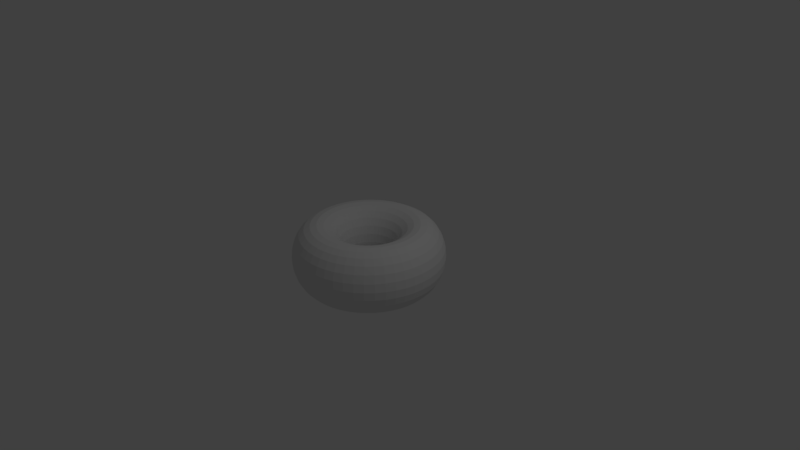 # Source: torus.blend  (saved by Blender 2.79.0; exported with 4.5.12 LTS)
import bpy
from mathutils import Matrix  # noqa: F401  (used for matrix-valued properties, if any)

bpy.ops.wm.read_factory_settings(use_empty=True)
scene = bpy.context.scene
scene.name = 'Scene'

# ---- collections
col_collection_1 = bpy.data.collections.new('Collection 1'); scene.collection.children.link(col_collection_1)

# ---- world
world_world = bpy.data.worlds.new('World'); scene.world = world_world
world_world.color = (0.05088, 0.05088, 0.05088)
world_world.use_sun_shadow = False
world_world.sun_shadow_jitter_overblur = 0.0
world_world.cycles.sampling_method = 'MANUAL'

# ---- cameras
cam_camera = bpy.data.cameras.new('Camera')
cam_camera.clip_end = 100.0
cam_camera.lens = 35.0
cam_camera.sensor_width = 32.0
cam_camera.sensor_height = 18.0
cam_camera.ortho_scale = 7.314
cam_camera.dof.focus_distance = 0.0
cam_camera.dof.aperture_fstop = 128.0

# ---- lights
light_lamp = bpy.data.lights.new('Lamp', 'POINT')
light_lamp.transmission_factor = 0.0
light_lamp.cutoff_distance = 30.0
light_lamp.energy = 100.0
light_lamp.shadow_buffer_clip_start = 1.001
light_lamp.shadow_soft_size = 0.1
light_lamp.shadow_maximum_resolution = 0.006
light_lamp.use_absolute_resolution = True

# ---- meshes
me_torus_002 = bpy.data.meshes.new('Torus.002')
me_torus_002.from_pydata([(0.99, 0.0, 0.0), (0.9788, 0.0, 0.08541), (0.9458, 0.0, 0.165), (0.8933, 0.0, 0.2333), (0.825, 0.0, 0.2858), (0.7454, 0.0, 0.3188), (0.66, 0.0, 0.33), (0.5746, 0.0, 0.3188), (0.495, 0.0, 0.2858), (0.4267, 0.0, 0.2333), (0.3742, 0.0, 0.165), (0.3412, 0.0, 0.08541), (0.33, 0.0, 4.041e-17), (0.3412, 0.0, -0.08541), (0.3742, 0.0, -0.165), (0.4267, 0.0, -0.2333), (0.495, 0.0, -0.2858), (0.5746, 0.0, -0.3188), (0.66, 0.0, -0.33), (0.7454, 0.0, -0.3188), (0.825, 0.0, -0.2858), (0.8933, 0.0, -0.2333), (0.9458, 0.0, -0.165), (0.9788, 0.0, -0.08541), (0.9815, 0.1292, 0.0), (0.9704, 0.1278, 0.08541), (0.9377, 0.1235, 0.165), (0.8857, 0.1166, 0.2333), (0.8179, 0.1077, 0.2858), (0.739, 0.0973, 0.3188), (0.6544, 0.08615, 0.33), (0.5697, 0.075, 0.3188), (0.4908, 0.06461, 0.2858), (0.423, 0.05569, 0.2333), (0.371, 0.04884, 0.165), (0.3383, 0.04454, 0.08541), (0.3272, 0.04307, 4.041e-17), (0.3383, 0.04454, -0.08541), (0.371, 0.04884, -0.165), (0.423, 0.05569, -0.2333), (0.4908, 0.06461, -0.2858), (0.5697, 0.075, -0.3188), (0.6544, 0.08615, -0.33), (0.739, 0.0973, -0.3188), (0.8179, 0.1077, -0.2858), (0.8857, 0.1166, -0.2333), (0.9377, 0.1235, -0.165), (0.9704, 0.1278, -0.08541), (0.9563, 0.2562, 0.0), (0.9454, 0.2533, 0.08541), (0.9136, 0.2448, 0.165), (0.8629, 0.2312, 0.2333), (0.7969, 0.2135, 0.2858), (0.72, 0.1929, 0.3188), (0.6375, 0.1708, 0.33), (0.555, 0.1487, 0.3188), (0.4781, 0.1281, 0.2858), (0.4121, 0.1104, 0.2333), (0.3615, 0.09685, 0.165), (0.3296, 0.08832, 0.08541), (0.3188, 0.08541, 4.041e-17), (0.3296, 0.08832, -0.08541), (0.3615, 0.09685, -0.165), (0.4121, 0.1104, -0.2333), (0.4781, 0.1281, -0.2858), (0.555, 0.1487, -0.3188), (0.6375, 0.1708, -0.33), (0.72, 0.1929, -0.3188), (0.7969, 0.2135, -0.2858), (0.8629, 0.2312, -0.2333), (0.9136, 0.2448, -0.165), (0.9454, 0.2533, -0.08541), (0.9146, 0.3789, 0.0), (0.9043, 0.3746, 0.08541), (0.8738, 0.3619, 0.165), (0.8253, 0.3419, 0.2333), (0.7622, 0.3157, 0.2858), (0.6887, 0.2853, 0.3188), (0.6098, 0.2526, 0.33), (0.5309, 0.2199, 0.3188), (0.4573, 0.1894, 0.2858), (0.3942, 0.1633, 0.2333), (0.3457, 0.1432, 0.165), (0.3153, 0.1306, 0.08541), (0.3049, 0.1263, 4.041e-17), (0.3153, 0.1306, -0.08541), (0.3457, 0.1432, -0.165), (0.3942, 0.1633, -0.2333), (0.4573, 0.1894, -0.2858), (0.5309, 0.2199, -0.3188), (0.6098, 0.2526, -0.33), (0.6887, 0.2853, -0.3188), (0.7622, 0.3157, -0.2858), (0.8253, 0.3419, -0.2333), (0.8738, 0.3619, -0.165), (0.9043, 0.3746, -0.08541), (0.8574, 0.495, 0.0), (0.8476, 0.4894, 0.08541), (0.8191, 0.4729, 0.165), (0.7737, 0.4467, 0.2333), (0.7145, 0.4125, 0.2858), (0.6455, 0.3727, 0.3188), (0.5716, 0.33, 0.33), (0.4976, 0.2873, 0.3188), (0.4287, 0.2475, 0.2858), (0.3695, 0.2133, 0.2333), (0.3241, 0.1871, 0.165), (0.2955, 0.1706, 0.08541), (0.2858, 0.165, 4.041e-17), (0.2955, 0.1706, -0.08541), (0.3241, 0.1871, -0.165), (0.3695, 0.2133, -0.2333), (0.4287, 0.2475, -0.2858), (0.4976, 0.2873, -0.3188), (0.5716, 0.33, -0.33), (0.6455, 0.3727, -0.3188), (0.7145, 0.4125, -0.2858), (0.7737, 0.4467, -0.2333), (0.8191, 0.4729, -0.165), (0.8476, 0.4894, -0.08541), (0.7854, 0.6027, 0.0), (0.7765, 0.5958, 0.08541), (0.7503, 0.5758, 0.165), (0.7087, 0.5438, 0.2333), (0.6545, 0.5022, 0.2858), (0.5914, 0.4538, 0.3188), (0.5236, 0.4018, 0.33), (0.4559, 0.3498, 0.3188), (0.3927, 0.3013, 0.2858), (0.3385, 0.2597, 0.2333), (0.2969, 0.2278, 0.165), (0.2707, 0.2077, 0.08541), (0.2618, 0.2009, 4.041e-17), (0.2707, 0.2077, -0.08541), (0.2969, 0.2278, -0.165), (0.3385, 0.2597, -0.2333), (0.3927, 0.3013, -0.2858), (0.4559, 0.3498, -0.3188), (0.5236, 0.4018, -0.33), (0.5914, 0.4538, -0.3188), (0.6545, 0.5022, -0.2858), (0.7087, 0.5438, -0.2333), (0.7503, 0.5758, -0.165), (0.7765, 0.5958, -0.08541), (0.7, 0.7, 0.0), (0.6921, 0.6921, 0.08541), (0.6688, 0.6688, 0.165), (0.6317, 0.6317, 0.2333), (0.5834, 0.5834, 0.2858), (0.5271, 0.5271, 0.3188), (0.4667, 0.4667, 0.33), (0.4063, 0.4063, 0.3188), (0.35, 0.35, 0.2858), (0.3017, 0.3017, 0.2333), (0.2646, 0.2646, 0.165), (0.2413, 0.2413, 0.08541), (0.2333, 0.2333, 4.041e-17), (0.2413, 0.2413, -0.08541), (0.2646, 0.2646, -0.165), (0.3017, 0.3017, -0.2333), (0.35, 0.35, -0.2858), (0.4063, 0.4063, -0.3188), (0.4667, 0.4667, -0.33), (0.5271, 0.5271, -0.3188), (0.5834, 0.5834, -0.2858), (0.6317, 0.6317, -0.2333), (0.6688, 0.6688, -0.165), (0.6921, 0.6921, -0.08541), (0.6027, 0.7854, 0.0), (0.5958, 0.7765, 0.08541), (0.5758, 0.7503, 0.165), (0.5438, 0.7087, 0.2333), (0.5022, 0.6545, 0.2858), (0.4538, 0.5914, 0.3188), (0.4018, 0.5236, 0.33), (0.3498, 0.4559, 0.3188), (0.3013, 0.3927, 0.2858), (0.2597, 0.3385, 0.2333), (0.2278, 0.2969, 0.165), (0.2077, 0.2707, 0.08541), (0.2009, 0.2618, 4.041e-17), (0.2077, 0.2707, -0.08541), (0.2278, 0.2969, -0.165), (0.2597, 0.3385, -0.2333), (0.3013, 0.3927, -0.2858), (0.3498, 0.4559, -0.3188), (0.4018, 0.5236, -0.33), (0.4538, 0.5914, -0.3188), (0.5022, 0.6545, -0.2858), (0.5438, 0.7087, -0.2333), (0.5758, 0.7503, -0.165), (0.5958, 0.7765, -0.08541), (0.495, 0.8574, 0.0), (0.4894, 0.8476, 0.08541), (0.4729, 0.8191, 0.165), (0.4467, 0.7737, 0.2333), (0.4125, 0.7145, 0.2858), (0.3727, 0.6455, 0.3188), (0.33, 0.5716, 0.33), (0.2873, 0.4976, 0.3188), (0.2475, 0.4287, 0.2858), (0.2133, 0.3695, 0.2333), (0.1871, 0.3241, 0.165), (0.1706, 0.2955, 0.08541), (0.165, 0.2858, 4.041e-17), (0.1706, 0.2955, -0.08541), (0.1871, 0.3241, -0.165), (0.2133, 0.3695, -0.2333), (0.2475, 0.4287, -0.2858), (0.2873, 0.4976, -0.3188), (0.33, 0.5716, -0.33), (0.3727, 0.6455, -0.3188), (0.4125, 0.7145, -0.2858), (0.4467, 0.7737, -0.2333), (0.4729, 0.8191, -0.165), (0.4894, 0.8476, -0.08541), (0.3789, 0.9146, 0.0), (0.3746, 0.9043, 0.08541), (0.3619, 0.8738, 0.165), (0.3419, 0.8253, 0.2333), (0.3157, 0.7622, 0.2858), (0.2853, 0.6887, 0.3188), (0.2526, 0.6098, 0.33), (0.2199, 0.5309, 0.3188), (0.1894, 0.4573, 0.2858), (0.1633, 0.3942, 0.2333), (0.1432, 0.3457, 0.165), (0.1306, 0.3153, 0.08541), (0.1263, 0.3049, 4.041e-17), (0.1306, 0.3153, -0.08541), (0.1432, 0.3457, -0.165), (0.1633, 0.3942, -0.2333), (0.1894, 0.4573, -0.2858), (0.2199, 0.5309, -0.3188), (0.2526, 0.6098, -0.33), (0.2853, 0.6887, -0.3188), (0.3157, 0.7622, -0.2858), (0.3419, 0.8253, -0.2333), (0.3619, 0.8738, -0.165), (0.3746, 0.9043, -0.08541), (0.2562, 0.9563, 0.0), (0.2533, 0.9454, 0.08541), (0.2448, 0.9136, 0.165), (0.2312, 0.8629, 0.2333), (0.2135, 0.7969, 0.2858), (0.1929, 0.72, 0.3188), (0.1708, 0.6375, 0.33), (0.1487, 0.555, 0.3188), (0.1281, 0.4781, 0.2858), (0.1104, 0.4121, 0.2333), (0.09685, 0.3615, 0.165), (0.08832, 0.3296, 0.08541), (0.08541, 0.3188, 4.041e-17), (0.08832, 0.3296, -0.08541), (0.09685, 0.3615, -0.165), (0.1104, 0.4121, -0.2333), (0.1281, 0.4781, -0.2858), (0.1487, 0.555, -0.3188), (0.1708, 0.6375, -0.33), (0.1929, 0.72, -0.3188), (0.2135, 0.7969, -0.2858), (0.2312, 0.8629, -0.2333), (0.2448, 0.9136, -0.165), (0.2533, 0.9454, -0.08541), (0.1292, 0.9815, 0.0), (0.1278, 0.9704, 0.08541), (0.1234, 0.9377, 0.165), (0.1166, 0.8857, 0.2333), (0.1077, 0.8179, 0.2858), (0.0973, 0.739, 0.3188), (0.08615, 0.6544, 0.33), (0.075, 0.5697, 0.3188), (0.06461, 0.4908, 0.2858), (0.05569, 0.423, 0.2333), (0.04884, 0.371, 0.165), (0.04454, 0.3383, 0.08541), (0.04307, 0.3272, 4.041e-17), (0.04454, 0.3383, -0.08541), (0.04884, 0.371, -0.165), (0.05569, 0.423, -0.2333), (0.06461, 0.4908, -0.2858), (0.075, 0.5697, -0.3188), (0.08615, 0.6544, -0.33), (0.0973, 0.739, -0.3188), (0.1077, 0.8179, -0.2858), (0.1166, 0.8857, -0.2333), (0.1234, 0.9377, -0.165), (0.1278, 0.9704, -0.08541), (7.474e-08, 0.99, 0.0), (7.389e-08, 0.9788, 0.08541), (7.141e-08, 0.9458, 0.165), (6.745e-08, 0.8933, 0.2333), (6.229e-08, 0.825, 0.2858), (5.628e-08, 0.7454, 0.3188), (4.983e-08, 0.66, 0.33), (4.338e-08, 0.5746, 0.3188), (3.737e-08, 0.495, 0.2858), (3.221e-08, 0.4267, 0.2333), (2.825e-08, 0.3742, 0.165), (2.576e-08, 0.3412, 0.08541), (2.491e-08, 0.33, 4.041e-17), (2.576e-08, 0.3412, -0.08541), (2.825e-08, 0.3742, -0.165), (3.221e-08, 0.4267, -0.2333), (3.737e-08, 0.495, -0.2858), (4.338e-08, 0.5746, -0.3188), (4.983e-08, 0.66, -0.33), (5.628e-08, 0.7454, -0.3188), (6.229e-08, 0.825, -0.2858), (6.745e-08, 0.8933, -0.2333), (7.141e-08, 0.9458, -0.165), (7.389e-08, 0.9788, -0.08541), (-0.1292, 0.9815, 0.0), (-0.1278, 0.9704, 0.08541), (-0.1235, 0.9377, 0.165), (-0.1166, 0.8857, 0.2333), (-0.1077, 0.8179, 0.2858), (-0.0973, 0.739, 0.3188), (-0.08615, 0.6544, 0.33), (-0.075, 0.5697, 0.3188), (-0.06461, 0.4908, 0.2858), (-0.05569, 0.423, 0.2333), (-0.04884, 0.371, 0.165), (-0.04454, 0.3383, 0.08541), (-0.04307, 0.3272, 4.041e-17), (-0.04454, 0.3383, -0.08541), (-0.04884, 0.371, -0.165), (-0.05569, 0.423, -0.2333), (-0.06461, 0.4908, -0.2858), (-0.075, 0.5697, -0.3188), (-0.08615, 0.6544, -0.33), (-0.0973, 0.739, -0.3188), (-0.1077, 0.8179, -0.2858), (-0.1166, 0.8857, -0.2333), (-0.1235, 0.9377, -0.165), (-0.1278, 0.9704, -0.08541), (-0.2562, 0.9563, 0.0), (-0.2533, 0.9454, 0.08541), (-0.2448, 0.9136, 0.165), (-0.2312, 0.8629, 0.2333), (-0.2135, 0.7969, 0.2858), (-0.1929, 0.72, 0.3188), (-0.1708, 0.6375, 0.33), (-0.1487, 0.555, 0.3188), (-0.1281, 0.4781, 0.2858), (-0.1104, 0.4121, 0.2333), (-0.09685, 0.3615, 0.165), (-0.08832, 0.3296, 0.08541), (-0.08541, 0.3188, 4.041e-17), (-0.08832, 0.3296, -0.08541), (-0.09685, 0.3615, -0.165), (-0.1104, 0.4121, -0.2333), (-0.1281, 0.4781, -0.2858), (-0.1487, 0.555, -0.3188), (-0.1708, 0.6375, -0.33), (-0.1929, 0.72, -0.3188), (-0.2135, 0.7969, -0.2858), (-0.2312, 0.8629, -0.2333), (-0.2448, 0.9136, -0.165), (-0.2533, 0.9454, -0.08541), (-0.3789, 0.9146, 0.0), (-0.3746, 0.9043, 0.08541), (-0.3619, 0.8738, 0.165), (-0.3419, 0.8253, 0.2333), (-0.3157, 0.7622, 0.2858), (-0.2853, 0.6887, 0.3188), (-0.2526, 0.6098, 0.33), (-0.2199, 0.5309, 0.3188), (-0.1894, 0.4573, 0.2858), (-0.1633, 0.3942, 0.2333), (-0.1432, 0.3457, 0.165), (-0.1306, 0.3153, 0.08541), (-0.1263, 0.3049, 4.041e-17), (-0.1306, 0.3153, -0.08541), (-0.1432, 0.3457, -0.165), (-0.1633, 0.3942, -0.2333), (-0.1894, 0.4573, -0.2858), (-0.2199, 0.5309, -0.3188), (-0.2526, 0.6098, -0.33), (-0.2853, 0.6887, -0.3188), (-0.3157, 0.7622, -0.2858), (-0.3419, 0.8253, -0.2333), (-0.3619, 0.8738, -0.165), (-0.3746, 0.9043, -0.08541), (-0.495, 0.8574, 0.0), (-0.4894, 0.8476, 0.08541), (-0.4729, 0.8191, 0.165), (-0.4467, 0.7737, 0.2333), (-0.4125, 0.7145, 0.2858), (-0.3727, 0.6455, 0.3188), (-0.33, 0.5716, 0.33), (-0.2873, 0.4976, 0.3188), (-0.2475, 0.4287, 0.2858), (-0.2133, 0.3695, 0.2333), (-0.1871, 0.3241, 0.165), (-0.1706, 0.2955, 0.08541), (-0.165, 0.2858, 4.041e-17), (-0.1706, 0.2955, -0.08541), (-0.1871, 0.3241, -0.165), (-0.2133, 0.3695, -0.2333), (-0.2475, 0.4287, -0.2858), (-0.2873, 0.4976, -0.3188), (-0.33, 0.5716, -0.33), (-0.3727, 0.6455, -0.3188), (-0.4125, 0.7145, -0.2858), (-0.4467, 0.7737, -0.2333), (-0.4729, 0.8191, -0.165), (-0.4894, 0.8476, -0.08541), (-0.6027, 0.7854, 0.0), (-0.5958, 0.7765, 0.08541), (-0.5758, 0.7503, 0.165), (-0.5438, 0.7087, 0.2333), (-0.5022, 0.6545, 0.2858), (-0.4538, 0.5914, 0.3188), (-0.4018, 0.5236, 0.33), (-0.3498, 0.4559, 0.3188), (-0.3013, 0.3927, 0.2858), (-0.2597, 0.3385, 0.2333), (-0.2278, 0.2969, 0.165), (-0.2077, 0.2707, 0.08541), (-0.2009, 0.2618, 4.041e-17), (-0.2077, 0.2707, -0.08541), (-0.2278, 0.2969, -0.165), (-0.2597, 0.3385, -0.2333), (-0.3013, 0.3927, -0.2858), (-0.3498, 0.4559, -0.3188), (-0.4018, 0.5236, -0.33), (-0.4538, 0.5914, -0.3188), (-0.5022, 0.6545, -0.2858), (-0.5438, 0.7087, -0.2333), (-0.5758, 0.7503, -0.165), (-0.5958, 0.7765, -0.08541), (-0.7, 0.7, 0.0), (-0.6921, 0.6921, 0.08541), (-0.6688, 0.6688, 0.165), (-0.6317, 0.6317, 0.2333), (-0.5834, 0.5834, 0.2858), (-0.5271, 0.5271, 0.3188), (-0.4667, 0.4667, 0.33), (-0.4063, 0.4063, 0.3188), (-0.35, 0.35, 0.2858), (-0.3017, 0.3017, 0.2333), (-0.2646, 0.2646, 0.165), (-0.2413, 0.2413, 0.08541), (-0.2333, 0.2333, 4.041e-17), (-0.2413, 0.2413, -0.08541), (-0.2646, 0.2646, -0.165), (-0.3017, 0.3017, -0.2333), (-0.35, 0.35, -0.2858), (-0.4063, 0.4063, -0.3188), (-0.4667, 0.4667, -0.33), (-0.5271, 0.5271, -0.3188), (-0.5834, 0.5834, -0.2858), (-0.6317, 0.6317, -0.2333), (-0.6688, 0.6688, -0.165), (-0.6921, 0.6921, -0.08541), (-0.7854, 0.6027, 0.0), (-0.7765, 0.5958, 0.08541), (-0.7503, 0.5758, 0.165), (-0.7087, 0.5438, 0.2333), (-0.6545, 0.5022, 0.2858), (-0.5914, 0.4538, 0.3188), (-0.5236, 0.4018, 0.33), (-0.4559, 0.3498, 0.3188), (-0.3927, 0.3013, 0.2858), (-0.3385, 0.2597, 0.2333), (-0.2969, 0.2278, 0.165), (-0.2707, 0.2077, 0.08541), (-0.2618, 0.2009, 4.041e-17), (-0.2707, 0.2077, -0.08541), (-0.2969, 0.2278, -0.165), (-0.3385, 0.2597, -0.2333), (-0.3927, 0.3013, -0.2858), (-0.4559, 0.3498, -0.3188), (-0.5236, 0.4018, -0.33), (-0.5914, 0.4538, -0.3188), (-0.6545, 0.5022, -0.2858), (-0.7087, 0.5438, -0.2333), (-0.7503, 0.5758, -0.165), (-0.7765, 0.5958, -0.08541), (-0.8574, 0.495, 0.0), (-0.8476, 0.4894, 0.08541), (-0.8191, 0.4729, 0.165), (-0.7737, 0.4467, 0.2333), (-0.7145, 0.4125, 0.2858), (-0.6455, 0.3727, 0.3188), (-0.5716, 0.33, 0.33), (-0.4976, 0.2873, 0.3188), (-0.4287, 0.2475, 0.2858), (-0.3695, 0.2133, 0.2333), (-0.3241, 0.1871, 0.165), (-0.2955, 0.1706, 0.08541), (-0.2858, 0.165, 4.041e-17), (-0.2955, 0.1706, -0.08541), (-0.3241, 0.1871, -0.165), (-0.3695, 0.2133, -0.2333), (-0.4287, 0.2475, -0.2858), (-0.4976, 0.2873, -0.3188), (-0.5716, 0.33, -0.33), (-0.6455, 0.3727, -0.3188), (-0.7145, 0.4125, -0.2858), (-0.7737, 0.4467, -0.2333), (-0.8191, 0.4729, -0.165), (-0.8476, 0.4894, -0.08541), (-0.9146, 0.3789, 0.0), (-0.9043, 0.3746, 0.08541), (-0.8738, 0.3619, 0.165), (-0.8253, 0.3419, 0.2333), (-0.7622, 0.3157, 0.2858), (-0.6887, 0.2853, 0.3188), (-0.6098, 0.2526, 0.33), (-0.5309, 0.2199, 0.3188), (-0.4573, 0.1894, 0.2858), (-0.3942, 0.1633, 0.2333), (-0.3457, 0.1432, 0.165), (-0.3153, 0.1306, 0.08541), (-0.3049, 0.1263, 4.041e-17), (-0.3153, 0.1306, -0.08541), (-0.3457, 0.1432, -0.165), (-0.3942, 0.1633, -0.2333), (-0.4573, 0.1894, -0.2858), (-0.5309, 0.2199, -0.3188), (-0.6098, 0.2526, -0.33), (-0.6887, 0.2853, -0.3188), (-0.7622, 0.3157, -0.2858), (-0.8253, 0.3419, -0.2333), (-0.8738, 0.3619, -0.165), (-0.9043, 0.3746, -0.08541), (-0.9563, 0.2562, 0.0), (-0.9454, 0.2533, 0.08541), (-0.9136, 0.2448, 0.165), (-0.8629, 0.2312, 0.2333), (-0.7969, 0.2135, 0.2858), (-0.72, 0.1929, 0.3188), (-0.6375, 0.1708, 0.33), (-0.555, 0.1487, 0.3188), (-0.4781, 0.1281, 0.2858), (-0.4121, 0.1104, 0.2333), (-0.3615, 0.09685, 0.165), (-0.3296, 0.08832, 0.08541), (-0.3188, 0.08541, 4.041e-17), (-0.3296, 0.08832, -0.08541), (-0.3615, 0.09685, -0.165), (-0.4121, 0.1104, -0.2333), (-0.4781, 0.1281, -0.2858), (-0.555, 0.1487, -0.3188), (-0.6375, 0.1708, -0.33), (-0.72, 0.1929, -0.3188), (-0.7969, 0.2135, -0.2858), (-0.8629, 0.2312, -0.2333), (-0.9136, 0.2448, -0.165), (-0.9454, 0.2533, -0.08541), (-0.9815, 0.1292, 0.0), (-0.9704, 0.1278, 0.08541), (-0.9377, 0.1235, 0.165), (-0.8857, 0.1166, 0.2333), (-0.8179, 0.1077, 0.2858), (-0.739, 0.0973, 0.3188), (-0.6544, 0.08615, 0.33), (-0.5697, 0.075, 0.3188), (-0.4908, 0.06461, 0.2858), (-0.423, 0.05569, 0.2333), (-0.371, 0.04884, 0.165), (-0.3383, 0.04454, 0.08541), (-0.3272, 0.04307, 4.041e-17), (-0.3383, 0.04454, -0.08541), (-0.371, 0.04884, -0.165), (-0.423, 0.05569, -0.2333), (-0.4908, 0.06461, -0.2858), (-0.5697, 0.075, -0.3188), (-0.6544, 0.08615, -0.33), (-0.739, 0.0973, -0.3188), (-0.8179, 0.1077, -0.2858), (-0.8857, 0.1166, -0.2333), (-0.9377, 0.1235, -0.165), (-0.9704, 0.1278, -0.08541), (-0.99, 8.655e-08, 0.0), (-0.9788, 8.557e-08, 0.08541), (-0.9458, 8.268e-08, 0.165), (-0.8933, 7.81e-08, 0.2333), (-0.825, 7.212e-08, 0.2858), (-0.7454, 6.517e-08, 0.3188), (-0.66, 5.77e-08, 0.33), (-0.5746, 5.023e-08, 0.3188), (-0.495, 4.327e-08, 0.2858), (-0.4267, 3.73e-08, 0.2333), (-0.3742, 3.271e-08, 0.165), (-0.3412, 2.983e-08, 0.08541), (-0.33, 2.885e-08, 4.041e-17), (-0.3412, 2.983e-08, -0.08541), (-0.3742, 3.271e-08, -0.165), (-0.4267, 3.73e-08, -0.2333), (-0.495, 4.327e-08, -0.2858), (-0.5746, 5.023e-08, -0.3188), (-0.66, 5.77e-08, -0.33), (-0.7454, 6.517e-08, -0.3188), (-0.825, 7.212e-08, -0.2858), (-0.8933, 7.81e-08, -0.2333), (-0.9458, 8.268e-08, -0.165), (-0.9788, 8.557e-08, -0.08541), (-0.9815, -0.1292, 0.0), (-0.9704, -0.1278, 0.08541), (-0.9377, -0.1235, 0.165), (-0.8857, -0.1166, 0.2333), (-0.8179, -0.1077, 0.2858), (-0.739, -0.0973, 0.3188), (-0.6544, -0.08615, 0.33), (-0.5697, -0.075, 0.3188), (-0.4908, -0.06461, 0.2858), (-0.423, -0.05569, 0.2333), (-0.371, -0.04884, 0.165), (-0.3383, -0.04454, 0.08541), (-0.3272, -0.04307, 4.041e-17), (-0.3383, -0.04454, -0.08541), (-0.371, -0.04884, -0.165), (-0.423, -0.05569, -0.2333), (-0.4908, -0.06461, -0.2858), (-0.5697, -0.075, -0.3188), (-0.6544, -0.08615, -0.33), (-0.739, -0.0973, -0.3188), (-0.8179, -0.1077, -0.2858), (-0.8857, -0.1166, -0.2333), (-0.9377, -0.1235, -0.165), (-0.9704, -0.1278, -0.08541), (-0.9563, -0.2562, 0.0), (-0.9454, -0.2533, 0.08541), (-0.9136, -0.2448, 0.165), (-0.8629, -0.2312, 0.2333), (-0.7969, -0.2135, 0.2858), (-0.72, -0.1929, 0.3188), (-0.6375, -0.1708, 0.33), (-0.555, -0.1487, 0.3188), (-0.4781, -0.1281, 0.2858), (-0.4121, -0.1104, 0.2333), (-0.3615, -0.09685, 0.165), (-0.3296, -0.08832, 0.08541), (-0.3188, -0.08541, 4.041e-17), (-0.3296, -0.08832, -0.08541), (-0.3615, -0.09685, -0.165), (-0.4121, -0.1104, -0.2333), (-0.4781, -0.1281, -0.2858), (-0.555, -0.1487, -0.3188), (-0.6375, -0.1708, -0.33), (-0.72, -0.1929, -0.3188), (-0.7969, -0.2135, -0.2858), (-0.8629, -0.2312, -0.2333), (-0.9136, -0.2448, -0.165), (-0.9454, -0.2533, -0.08541), (-0.9146, -0.3789, 0.0), (-0.9043, -0.3746, 0.08541), (-0.8738, -0.3619, 0.165), (-0.8253, -0.3419, 0.2333), (-0.7622, -0.3157, 0.2858), (-0.6887, -0.2853, 0.3188), (-0.6098, -0.2526, 0.33), (-0.5309, -0.2199, 0.3188), (-0.4573, -0.1894, 0.2858), (-0.3942, -0.1633, 0.2333), (-0.3457, -0.1432, 0.165), (-0.3153, -0.1306, 0.08541), (-0.3049, -0.1263, 4.041e-17), (-0.3153, -0.1306, -0.08541), (-0.3457, -0.1432, -0.165), (-0.3942, -0.1633, -0.2333), (-0.4573, -0.1894, -0.2858), (-0.5309, -0.2199, -0.3188), (-0.6098, -0.2526, -0.33), (-0.6887, -0.2853, -0.3188), (-0.7622, -0.3157, -0.2858), (-0.8253, -0.3419, -0.2333), (-0.8738, -0.3619, -0.165), (-0.9043, -0.3746, -0.08541), (-0.8574, -0.495, 0.0), (-0.8476, -0.4894, 0.08541), (-0.8191, -0.4729, 0.165), (-0.7737, -0.4467, 0.2333), (-0.7145, -0.4125, 0.2858), (-0.6455, -0.3727, 0.3188), (-0.5716, -0.33, 0.33), (-0.4976, -0.2873, 0.3188), (-0.4287, -0.2475, 0.2858), (-0.3695, -0.2133, 0.2333), (-0.3241, -0.1871, 0.165), (-0.2955, -0.1706, 0.08541), (-0.2858, -0.165, 4.041e-17), (-0.2955, -0.1706, -0.08541), (-0.3241, -0.1871, -0.165), (-0.3695, -0.2133, -0.2333), (-0.4287, -0.2475, -0.2858), (-0.4976, -0.2873, -0.3188), (-0.5716, -0.33, -0.33), (-0.6455, -0.3727, -0.3188), (-0.7145, -0.4125, -0.2858), (-0.7737, -0.4467, -0.2333), (-0.8191, -0.4729, -0.165), (-0.8476, -0.4894, -0.08541), (-0.7854, -0.6027, 0.0), (-0.7765, -0.5958, 0.08541), (-0.7503, -0.5758, 0.165), (-0.7087, -0.5438, 0.2333), (-0.6545, -0.5022, 0.2858), (-0.5914, -0.4538, 0.3188), (-0.5236, -0.4018, 0.33), (-0.4559, -0.3498, 0.3188), (-0.3927, -0.3013, 0.2858), (-0.3385, -0.2597, 0.2333), (-0.2969, -0.2278, 0.165), (-0.2707, -0.2077, 0.08541), (-0.2618, -0.2009, 4.041e-17), (-0.2707, -0.2077, -0.08541), (-0.2969, -0.2278, -0.165), (-0.3385, -0.2597, -0.2333), (-0.3927, -0.3013, -0.2858), (-0.4559, -0.3498, -0.3188), (-0.5236, -0.4018, -0.33), (-0.5914, -0.4538, -0.3188), (-0.6545, -0.5022, -0.2858), (-0.7087, -0.5438, -0.2333), (-0.7503, -0.5758, -0.165), (-0.7765, -0.5958, -0.08541), (-0.7, -0.7, 0.0), (-0.6921, -0.6921, 0.08541), (-0.6688, -0.6688, 0.165), (-0.6317, -0.6317, 0.2333), (-0.5834, -0.5834, 0.2858), (-0.5271, -0.5271, 0.3188), (-0.4667, -0.4667, 0.33), (-0.4063, -0.4063, 0.3188), (-0.35, -0.35, 0.2858), (-0.3017, -0.3017, 0.2333), (-0.2646, -0.2646, 0.165), (-0.2413, -0.2413, 0.08541), (-0.2333, -0.2333, 4.041e-17), (-0.2413, -0.2413, -0.08541), (-0.2646, -0.2646, -0.165), (-0.3017, -0.3017, -0.2333), (-0.35, -0.35, -0.2858), (-0.4063, -0.4063, -0.3188), (-0.4667, -0.4667, -0.33), (-0.5271, -0.5271, -0.3188), (-0.5834, -0.5834, -0.2858), (-0.6317, -0.6317, -0.2333), (-0.6688, -0.6688, -0.165), (-0.6921, -0.6921, -0.08541), (-0.6027, -0.7854, 0.0), (-0.5958, -0.7765, 0.08541), (-0.5758, -0.7503, 0.165), (-0.5438, -0.7087, 0.2333), (-0.5022, -0.6545, 0.2858), (-0.4538, -0.5914, 0.3188), (-0.4018, -0.5236, 0.33), (-0.3498, -0.4559, 0.3188), (-0.3013, -0.3927, 0.2858), (-0.2597, -0.3385, 0.2333), (-0.2278, -0.2969, 0.165), (-0.2077, -0.2707, 0.08541), (-0.2009, -0.2618, 4.041e-17), (-0.2077, -0.2707, -0.08541), (-0.2278, -0.2969, -0.165), (-0.2597, -0.3385, -0.2333), (-0.3013, -0.3927, -0.2858), (-0.3498, -0.4559, -0.3188), (-0.4018, -0.5236, -0.33), (-0.4538, -0.5914, -0.3188), (-0.5022, -0.6545, -0.2858), (-0.5438, -0.7087, -0.2333), (-0.5758, -0.7503, -0.165), (-0.5958, -0.7765, -0.08541), (-0.495, -0.8574, 0.0), (-0.4894, -0.8476, 0.08541), (-0.4729, -0.8191, 0.165), (-0.4467, -0.7737, 0.2333), (-0.4125, -0.7145, 0.2858), (-0.3727, -0.6455, 0.3188), (-0.33, -0.5716, 0.33), (-0.2873, -0.4976, 0.3188), (-0.2475, -0.4287, 0.2858), (-0.2133, -0.3695, 0.2333), (-0.1871, -0.3241, 0.165), (-0.1706, -0.2955, 0.08541), (-0.165, -0.2858, 4.041e-17), (-0.1706, -0.2955, -0.08541), (-0.1871, -0.3241, -0.165), (-0.2133, -0.3695, -0.2333), (-0.2475, -0.4287, -0.2858), (-0.2873, -0.4976, -0.3188), (-0.33, -0.5716, -0.33), (-0.3727, -0.6455, -0.3188), (-0.4125, -0.7145, -0.2858), (-0.4467, -0.7737, -0.2333), (-0.4729, -0.8191, -0.165), (-0.4894, -0.8476, -0.08541), (-0.3789, -0.9146, 0.0), (-0.3746, -0.9043, 0.08541), (-0.3619, -0.8738, 0.165), (-0.3419, -0.8253, 0.2333), (-0.3157, -0.7622, 0.2858), (-0.2853, -0.6887, 0.3188), (-0.2526, -0.6098, 0.33), (-0.2199, -0.5309, 0.3188), (-0.1894, -0.4573, 0.2858), (-0.1633, -0.3942, 0.2333), (-0.1432, -0.3457, 0.165), (-0.1306, -0.3153, 0.08541), (-0.1263, -0.3049, 4.041e-17), (-0.1306, -0.3153, -0.08541), (-0.1432, -0.3457, -0.165), (-0.1633, -0.3942, -0.2333), (-0.1894, -0.4573, -0.2858), (-0.2199, -0.5309, -0.3188), (-0.2526, -0.6098, -0.33), (-0.2853, -0.6887, -0.3188), (-0.3157, -0.7622, -0.2858), (-0.3419, -0.8253, -0.2333), (-0.3619, -0.8738, -0.165), (-0.3746, -0.9043, -0.08541), (-0.2562, -0.9563, 0.0), (-0.2533, -0.9454, 0.08541), (-0.2448, -0.9136, 0.165), (-0.2312, -0.8629, 0.2333), (-0.2135, -0.7969, 0.2858), (-0.1929, -0.72, 0.3188), (-0.1708, -0.6375, 0.33), (-0.1487, -0.555, 0.3188), (-0.1281, -0.4781, 0.2858), (-0.1104, -0.4121, 0.2333), (-0.09685, -0.3615, 0.165), (-0.08832, -0.3296, 0.08541), (-0.08541, -0.3188, 4.041e-17), (-0.08832, -0.3296, -0.08541), (-0.09685, -0.3615, -0.165), (-0.1104, -0.4121, -0.2333), (-0.1281, -0.4781, -0.2858), (-0.1487, -0.555, -0.3188), (-0.1708, -0.6375, -0.33), (-0.1929, -0.72, -0.3188), (-0.2135, -0.7969, -0.2858), (-0.2312, -0.8629, -0.2333), (-0.2448, -0.9136, -0.165), (-0.2533, -0.9454, -0.08541), (-0.1292, -0.9815, 0.0), (-0.1278, -0.9704, 0.08541), (-0.1235, -0.9377, 0.165), (-0.1166, -0.8857, 0.2333), (-0.1077, -0.8179, 0.2858), (-0.0973, -0.739, 0.3188), (-0.08615, -0.6544, 0.33), (-0.075, -0.5697, 0.3188), (-0.06461, -0.4908, 0.2858), (-0.05569, -0.423, 0.2333), (-0.04884, -0.371, 0.165), (-0.04454, -0.3383, 0.08541), (-0.04307, -0.3272, 4.041e-17), (-0.04454, -0.3383, -0.08541), (-0.04884, -0.371, -0.165), (-0.05569, -0.423, -0.2333), (-0.06461, -0.4908, -0.2858), (-0.075, -0.5697, -0.3188), (-0.08615, -0.6544, -0.33), (-0.0973, -0.739, -0.3188), (-0.1077, -0.8179, -0.2858), (-0.1166, -0.8857, -0.2333), (-0.1235, -0.9377, -0.165), (-0.1278, -0.9704, -0.08541), (7.474e-08, -0.99, 0.0), (7.389e-08, -0.9788, 0.08541), (7.141e-08, -0.9458, 0.165), (6.745e-08, -0.8933, 0.2333), (6.229e-08, -0.825, 0.2858), (5.628e-08, -0.7454, 0.3188), (4.983e-08, -0.66, 0.33), (4.338e-08, -0.5746, 0.3188), (3.737e-08, -0.495, 0.2858), (3.221e-08, -0.4267, 0.2333), (2.825e-08, -0.3742, 0.165), (2.576e-08, -0.3412, 0.08541), (2.491e-08, -0.33, 4.041e-17), (2.576e-08, -0.3412, -0.08541), (2.825e-08, -0.3742, -0.165), (3.221e-08, -0.4267, -0.2333), (3.737e-08, -0.495, -0.2858), (4.338e-08, -0.5746, -0.3188), (4.983e-08, -0.66, -0.33), (5.628e-08, -0.7454, -0.3188), (6.229e-08, -0.825, -0.2858), (6.745e-08, -0.8933, -0.2333), (7.141e-08, -0.9458, -0.165), (7.389e-08, -0.9788, -0.08541), (0.1292, -0.9815, 0.0), (0.1278, -0.9704, 0.08541), (0.1234, -0.9377, 0.165), (0.1166, -0.8857, 0.2333), (0.1077, -0.8179, 0.2858), (0.0973, -0.739, 0.3188), (0.08615, -0.6544, 0.33), (0.075, -0.5697, 0.3188), (0.06461, -0.4908, 0.2858), (0.05569, -0.423, 0.2333), (0.04884, -0.371, 0.165), (0.04454, -0.3383, 0.08541), (0.04307, -0.3272, 4.041e-17), (0.04454, -0.3383, -0.08541), (0.04884, -0.371, -0.165), (0.05569, -0.423, -0.2333), (0.06461, -0.4908, -0.2858), (0.075, -0.5697, -0.3188), (0.08615, -0.6544, -0.33), (0.0973, -0.739, -0.3188), (0.1077, -0.8179, -0.2858), (0.1166, -0.8857, -0.2333), (0.1234, -0.9377, -0.165), (0.1278, -0.9704, -0.08541), (0.2562, -0.9563, 0.0), (0.2533, -0.9454, 0.08541), (0.2448, -0.9136, 0.165), (0.2312, -0.8629, 0.2333), (0.2135, -0.7969, 0.2858), (0.1929, -0.72, 0.3188), (0.1708, -0.6375, 0.33), (0.1487, -0.555, 0.3188), (0.1281, -0.4781, 0.2858), (0.1104, -0.4121, 0.2333), (0.09685, -0.3615, 0.165), (0.08832, -0.3296, 0.08541), (0.08541, -0.3188, 4.041e-17), (0.08832, -0.3296, -0.08541), (0.09685, -0.3615, -0.165), (0.1104, -0.4121, -0.2333), (0.1281, -0.4781, -0.2858), (0.1487, -0.555, -0.3188), (0.1708, -0.6375, -0.33), (0.1929, -0.72, -0.3188), (0.2135, -0.7969, -0.2858), (0.2312, -0.8629, -0.2333), (0.2448, -0.9136, -0.165), (0.2533, -0.9454, -0.08541), (0.3789, -0.9146, 0.0), (0.3746, -0.9043, 0.08541), (0.3619, -0.8738, 0.165), (0.3419, -0.8253, 0.2333), (0.3157, -0.7622, 0.2858), (0.2853, -0.6887, 0.3188), (0.2526, -0.6098, 0.33), (0.2199, -0.5309, 0.3188), (0.1894, -0.4573, 0.2858), (0.1633, -0.3942, 0.2333), (0.1432, -0.3457, 0.165), (0.1306, -0.3153, 0.08541), (0.1263, -0.3049, 4.041e-17), (0.1306, -0.3153, -0.08541), (0.1432, -0.3457, -0.165), (0.1633, -0.3942, -0.2333), (0.1894, -0.4573, -0.2858), (0.2199, -0.5309, -0.3188), (0.2526, -0.6098, -0.33), (0.2853, -0.6887, -0.3188), (0.3157, -0.7622, -0.2858), (0.3419, -0.8253, -0.2333), (0.3619, -0.8738, -0.165), (0.3746, -0.9043, -0.08541), (0.495, -0.8574, 0.0), (0.4894, -0.8476, 0.08541), (0.4729, -0.8191, 0.165), (0.4467, -0.7737, 0.2333), (0.4125, -0.7145, 0.2858), (0.3727, -0.6455, 0.3188), (0.33, -0.5716, 0.33), (0.2873, -0.4976, 0.3188), (0.2475, -0.4287, 0.2858), (0.2133, -0.3695, 0.2333), (0.1871, -0.3241, 0.165), (0.1706, -0.2955, 0.08541), (0.165, -0.2858, 4.041e-17), (0.1706, -0.2955, -0.08541), (0.1871, -0.3241, -0.165), (0.2133, -0.3695, -0.2333), (0.2475, -0.4287, -0.2858), (0.2873, -0.4976, -0.3188), (0.33, -0.5716, -0.33), (0.3727, -0.6455, -0.3188), (0.4125, -0.7145, -0.2858), (0.4467, -0.7737, -0.2333), (0.4729, -0.8191, -0.165), (0.4894, -0.8476, -0.08541), (0.6027, -0.7854, 0.0), (0.5958, -0.7765, 0.08541), (0.5758, -0.7503, 0.165), (0.5438, -0.7087, 0.2333), (0.5022, -0.6545, 0.2858), (0.4538, -0.5914, 0.3188), (0.4018, -0.5236, 0.33), (0.3498, -0.4559, 0.3188), (0.3013, -0.3927, 0.2858), (0.2597, -0.3385, 0.2333), (0.2278, -0.2969, 0.165), (0.2077, -0.2707, 0.08541), (0.2009, -0.2618, 4.041e-17), (0.2077, -0.2707, -0.08541), (0.2278, -0.2969, -0.165), (0.2597, -0.3385, -0.2333), (0.3013, -0.3927, -0.2858), (0.3498, -0.4559, -0.3188), (0.4018, -0.5236, -0.33), (0.4538, -0.5914, -0.3188), (0.5022, -0.6545, -0.2858), (0.5438, -0.7087, -0.2333), (0.5758, -0.7503, -0.165), (0.5958, -0.7765, -0.08541), (0.7, -0.7, 0.0), (0.6921, -0.6921, 0.08541), (0.6688, -0.6688, 0.165), (0.6317, -0.6317, 0.2333), (0.5834, -0.5834, 0.2858), (0.5271, -0.5271, 0.3188), (0.4667, -0.4667, 0.33), (0.4063, -0.4063, 0.3188), (0.35, -0.35, 0.2858), (0.3017, -0.3017, 0.2333), (0.2646, -0.2646, 0.165), (0.2413, -0.2413, 0.08541), (0.2333, -0.2333, 4.041e-17), (0.2413, -0.2413, -0.08541), (0.2646, -0.2646, -0.165), (0.3017, -0.3017, -0.2333), (0.35, -0.35, -0.2858), (0.4063, -0.4063, -0.3188), (0.4667, -0.4667, -0.33), (0.5271, -0.5271, -0.3188), (0.5834, -0.5834, -0.2858), (0.6317, -0.6317, -0.2333), (0.6688, -0.6688, -0.165), (0.6921, -0.6921, -0.08541), (0.7854, -0.6027, 0.0), (0.7765, -0.5958, 0.08541), (0.7503, -0.5758, 0.165), (0.7087, -0.5438, 0.2333), (0.6545, -0.5022, 0.2858), (0.5914, -0.4538, 0.3188), (0.5236, -0.4018, 0.33), (0.4559, -0.3498, 0.3188), (0.3927, -0.3013, 0.2858), (0.3385, -0.2597, 0.2333), (0.2969, -0.2278, 0.165), (0.2707, -0.2077, 0.08541), (0.2618, -0.2009, 4.041e-17), (0.2707, -0.2077, -0.08541), (0.2969, -0.2278, -0.165), (0.3385, -0.2597, -0.2333), (0.3927, -0.3013, -0.2858), (0.4559, -0.3498, -0.3188), (0.5236, -0.4018, -0.33), (0.5914, -0.4538, -0.3188), (0.6545, -0.5022, -0.2858), (0.7087, -0.5438, -0.2333), (0.7503, -0.5758, -0.165), (0.7765, -0.5958, -0.08541), (0.8574, -0.495, 0.0), (0.8476, -0.4894, 0.08541), (0.8191, -0.4729, 0.165), (0.7737, -0.4467, 0.2333), (0.7145, -0.4125, 0.2858), (0.6455, -0.3727, 0.3188), (0.5716, -0.33, 0.33), (0.4976, -0.2873, 0.3188), (0.4287, -0.2475, 0.2858), (0.3695, -0.2133, 0.2333), (0.3241, -0.1871, 0.165), (0.2955, -0.1706, 0.08541), (0.2858, -0.165, 4.041e-17), (0.2955, -0.1706, -0.08541), (0.3241, -0.1871, -0.165), (0.3695, -0.2133, -0.2333), (0.4287, -0.2475, -0.2858), (0.4976, -0.2873, -0.3188), (0.5716, -0.33, -0.33), (0.6455, -0.3727, -0.3188), (0.7145, -0.4125, -0.2858), (0.7737, -0.4467, -0.2333), (0.8191, -0.4729, -0.165), (0.8476, -0.4894, -0.08541), (0.9146, -0.3789, 0.0), (0.9043, -0.3746, 0.08541), (0.8738, -0.3619, 0.165), (0.8253, -0.3419, 0.2333), (0.7622, -0.3157, 0.2858), (0.6887, -0.2853, 0.3188), (0.6098, -0.2526, 0.33), (0.5309, -0.2199, 0.3188), (0.4573, -0.1894, 0.2858), (0.3942, -0.1633, 0.2333), (0.3457, -0.1432, 0.165), (0.3153, -0.1306, 0.08541), (0.3049, -0.1263, 4.041e-17), (0.3153, -0.1306, -0.08541), (0.3457, -0.1432, -0.165), (0.3942, -0.1633, -0.2333), (0.4573, -0.1894, -0.2858), (0.5309, -0.2199, -0.3188), (0.6098, -0.2526, -0.33), (0.6887, -0.2853, -0.3188), (0.7622, -0.3157, -0.2858), (0.8253, -0.3419, -0.2333), (0.8738, -0.3619, -0.165), (0.9043, -0.3746, -0.08541), (0.9563, -0.2562, 0.0), (0.9454, -0.2533, 0.08541), (0.9136, -0.2448, 0.165), (0.8629, -0.2312, 0.2333), (0.7969, -0.2135, 0.2858), (0.72, -0.1929, 0.3188), (0.6375, -0.1708, 0.33), (0.555, -0.1487, 0.3188), (0.4781, -0.1281, 0.2858), (0.4121, -0.1104, 0.2333), (0.3615, -0.09685, 0.165), (0.3296, -0.08832, 0.08541), (0.3188, -0.08541, 4.041e-17), (0.3296, -0.08832, -0.08541), (0.3615, -0.09685, -0.165), (0.4121, -0.1104, -0.2333), (0.4781, -0.1281, -0.2858), (0.555, -0.1487, -0.3188), (0.6375, -0.1708, -0.33), (0.72, -0.1929, -0.3188), (0.7969, -0.2135, -0.2858), (0.8629, -0.2312, -0.2333), (0.9136, -0.2448, -0.165), (0.9454, -0.2533, -0.08541), (0.9815, -0.1292, 0.0), (0.9704, -0.1278, 0.08541), (0.9377, -0.1235, 0.165), (0.8857, -0.1166, 0.2333), (0.8179, -0.1077, 0.2858), (0.739, -0.0973, 0.3188), (0.6544, -0.08615, 0.33), (0.5697, -0.075, 0.3188), (0.4908, -0.06461, 0.2858), (0.423, -0.05569, 0.2333), (0.371, -0.04884, 0.165), (0.3383, -0.04454, 0.08541), (0.3272, -0.04307, 4.041e-17), (0.3383, -0.04454, -0.08541), (0.371, -0.04884, -0.165), (0.423, -0.05569, -0.2333), (0.4908, -0.06461, -0.2858), (0.5697, -0.075, -0.3188), (0.6544, -0.08615, -0.33), (0.739, -0.0973, -0.3188), (0.8179, -0.1077, -0.2858), (0.8857, -0.1166, -0.2333), (0.9377, -0.1235, -0.165), (0.9704, -0.1278, -0.08541)], [], [(0, 24, 25, 1), (1, 25, 26, 2), (2, 26, 27, 3), (3, 27, 28, 4), (4, 28, 29, 5), (5, 29, 30, 6), (6, 30, 31, 7), (7, 31, 32, 8), (8, 32, 33, 9), (9, 33, 34, 10), (10, 34, 35, 11), (11, 35, 36, 12), (12, 36, 37, 13), (13, 37, 38, 14), (14, 38, 39, 15), (15, 39, 40, 16), (16, 40, 41, 17), (17, 41, 42, 18), (18, 42, 43, 19), (19, 43, 44, 20), (20, 44, 45, 21), (21, 45, 46, 22), (22, 46, 47, 23), (23, 47, 24, 0), (24, 48, 49, 25), (25, 49, 50, 26), (26, 50, 51, 27), (27, 51, 52, 28), (28, 52, 53, 29), (29, 53, 54, 30), (30, 54, 55, 31), (31, 55, 56, 32), (32, 56, 57, 33), (33, 57, 58, 34), (34, 58, 59, 35), (35, 59, 60, 36), (36, 60, 61, 37), (37, 61, 62, 38), (38, 62, 63, 39), (39, 63, 64, 40), (40, 64, 65, 41), (41, 65, 66, 42), (42, 66, 67, 43), (43, 67, 68, 44), (44, 68, 69, 45), (45, 69, 70, 46), (46, 70, 71, 47), (47, 71, 48, 24), (48, 72, 73, 49), (49, 73, 74, 50), (50, 74, 75, 51), (51, 75, 76, 52), (52, 76, 77, 53), (53, 77, 78, 54), (54, 78, 79, 55), (55, 79, 80, 56), (56, 80, 81, 57), (57, 81, 82, 58), (58, 82, 83, 59), (59, 83, 84, 60), (60, 84, 85, 61), (61, 85, 86, 62), (62, 86, 87, 63), (63, 87, 88, 64), (64, 88, 89, 65), (65, 89, 90, 66), (66, 90, 91, 67), (67, 91, 92, 68), (68, 92, 93, 69), (69, 93, 94, 70), (70, 94, 95, 71), (71, 95, 72, 48), (72, 96, 97, 73), (73, 97, 98, 74), (74, 98, 99, 75), (75, 99, 100, 76), (76, 100, 101, 77), (77, 101, 102, 78), (78, 102, 103, 79), (79, 103, 104, 80), (80, 104, 105, 81), (81, 105, 106, 82), (82, 106, 107, 83), (83, 107, 108, 84), (84, 108, 109, 85), (85, 109, 110, 86), (86, 110, 111, 87), (87, 111, 112, 88), (88, 112, 113, 89), (89, 113, 114, 90), (90, 114, 115, 91), (91, 115, 116, 92), (92, 116, 117, 93), (93, 117, 118, 94), (94, 118, 119, 95), (95, 119, 96, 72), (96, 120, 121, 97), (97, 121, 122, 98), (98, 122, 123, 99), (99, 123, 124, 100), (100, 124, 125, 101), (101, 125, 126, 102), (102, 126, 127, 103), (103, 127, 128, 104), (104, 128, 129, 105), (105, 129, 130, 106), (106, 130, 131, 107), (107, 131, 132, 108), (108, 132, 133, 109), (109, 133, 134, 110), (110, 134, 135, 111), (111, 135, 136, 112), (112, 136, 137, 113), (113, 137, 138, 114), (114, 138, 139, 115), (115, 139, 140, 116), (116, 140, 141, 117), (117, 141, 142, 118), (118, 142, 143, 119), (119, 143, 120, 96), (120, 144, 145, 121), (121, 145, 146, 122), (122, 146, 147, 123), (123, 147, 148, 124), (124, 148, 149, 125), (125, 149, 150, 126), (126, 150, 151, 127), (127, 151, 152, 128), (128, 152, 153, 129), (129, 153, 154, 130), (130, 154, 155, 131), (131, 155, 156, 132), (132, 156, 157, 133), (133, 157, 158, 134), (134, 158, 159, 135), (135, 159, 160, 136), (136, 160, 161, 137), (137, 161, 162, 138), (138, 162, 163, 139), (139, 163, 164, 140), (140, 164, 165, 141), (141, 165, 166, 142), (142, 166, 167, 143), (143, 167, 144, 120), (144, 168, 169, 145), (145, 169, 170, 146), (146, 170, 171, 147), (147, 171, 172, 148), (148, 172, 173, 149), (149, 173, 174, 150), (150, 174, 175, 151), (151, 175, 176, 152), (152, 176, 177, 153), (153, 177, 178, 154), (154, 178, 179, 155), (155, 179, 180, 156), (156, 180, 181, 157), (157, 181, 182, 158), (158, 182, 183, 159), (159, 183, 184, 160), (160, 184, 185, 161), (161, 185, 186, 162), (162, 186, 187, 163), (163, 187, 188, 164), (164, 188, 189, 165), (165, 189, 190, 166), (166, 190, 191, 167), (167, 191, 168, 144), (168, 192, 193, 169), (169, 193, 194, 170), (170, 194, 195, 171), (171, 195, 196, 172), (172, 196, 197, 173), (173, 197, 198, 174), (174, 198, 199, 175), (175, 199, 200, 176), (176, 200, 201, 177), (177, 201, 202, 178), (178, 202, 203, 179), (179, 203, 204, 180), (180, 204, 205, 181), (181, 205, 206, 182), (182, 206, 207, 183), (183, 207, 208, 184), (184, 208, 209, 185), (185, 209, 210, 186), (186, 210, 211, 187), (187, 211, 212, 188), (188, 212, 213, 189), (189, 213, 214, 190), (190, 214, 215, 191), (191, 215, 192, 168), (192, 216, 217, 193), (193, 217, 218, 194), (194, 218, 219, 195), (195, 219, 220, 196), (196, 220, 221, 197), (197, 221, 222, 198), (198, 222, 223, 199), (199, 223, 224, 200), (200, 224, 225, 201), (201, 225, 226, 202), (202, 226, 227, 203), (203, 227, 228, 204), (204, 228, 229, 205), (205, 229, 230, 206), (206, 230, 231, 207), (207, 231, 232, 208), (208, 232, 233, 209), (209, 233, 234, 210), (210, 234, 235, 211), (211, 235, 236, 212), (212, 236, 237, 213), (213, 237, 238, 214), (214, 238, 239, 215), (215, 239, 216, 192), (216, 240, 241, 217), (217, 241, 242, 218), (218, 242, 243, 219), (219, 243, 244, 220), (220, 244, 245, 221), (221, 245, 246, 222), (222, 246, 247, 223), (223, 247, 248, 224), (224, 248, 249, 225), (225, 249, 250, 226), (226, 250, 251, 227), (227, 251, 252, 228), (228, 252, 253, 229), (229, 253, 254, 230), (230, 254, 255, 231), (231, 255, 256, 232), (232, 256, 257, 233), (233, 257, 258, 234), (234, 258, 259, 235), (235, 259, 260, 236), (236, 260, 261, 237), (237, 261, 262, 238), (238, 262, 263, 239), (239, 263, 240, 216), (240, 264, 265, 241), (241, 265, 266, 242), (242, 266, 267, 243), (243, 267, 268, 244), (244, 268, 269, 245), (245, 269, 270, 246), (246, 270, 271, 247), (247, 271, 272, 248), (248, 272, 273, 249), (249, 273, 274, 250), (250, 274, 275, 251), (251, 275, 276, 252), (252, 276, 277, 253), (253, 277, 278, 254), (254, 278, 279, 255), (255, 279, 280, 256), (256, 280, 281, 257), (257, 281, 282, 258), (258, 282, 283, 259), (259, 283, 284, 260), (260, 284, 285, 261), (261, 285, 286, 262), (262, 286, 287, 263), (263, 287, 264, 240), (264, 288, 289, 265), (265, 289, 290, 266), (266, 290, 291, 267), (267, 291, 292, 268), (268, 292, 293, 269), (269, 293, 294, 270), (270, 294, 295, 271), (271, 295, 296, 272), (272, 296, 297, 273), (273, 297, 298, 274), (274, 298, 299, 275), (275, 299, 300, 276), (276, 300, 301, 277), (277, 301, 302, 278), (278, 302, 303, 279), (279, 303, 304, 280), (280, 304, 305, 281), (281, 305, 306, 282), (282, 306, 307, 283), (283, 307, 308, 284), (284, 308, 309, 285), (285, 309, 310, 286), (286, 310, 311, 287), (287, 311, 288, 264), (288, 312, 313, 289), (289, 313, 314, 290), (290, 314, 315, 291), (291, 315, 316, 292), (292, 316, 317, 293), (293, 317, 318, 294), (294, 318, 319, 295), (295, 319, 320, 296), (296, 320, 321, 297), (297, 321, 322, 298), (298, 322, 323, 299), (299, 323, 324, 300), (300, 324, 325, 301), (301, 325, 326, 302), (302, 326, 327, 303), (303, 327, 328, 304), (304, 328, 329, 305), (305, 329, 330, 306), (306, 330, 331, 307), (307, 331, 332, 308), (308, 332, 333, 309), (309, 333, 334, 310), (310, 334, 335, 311), (311, 335, 312, 288), (312, 336, 337, 313), (313, 337, 338, 314), (314, 338, 339, 315), (315, 339, 340, 316), (316, 340, 341, 317), (317, 341, 342, 318), (318, 342, 343, 319), (319, 343, 344, 320), (320, 344, 345, 321), (321, 345, 346, 322), (322, 346, 347, 323), (323, 347, 348, 324), (324, 348, 349, 325), (325, 349, 350, 326), (326, 350, 351, 327), (327, 351, 352, 328), (328, 352, 353, 329), (329, 353, 354, 330), (330, 354, 355, 331), (331, 355, 356, 332), (332, 356, 357, 333), (333, 357, 358, 334), (334, 358, 359, 335), (335, 359, 336, 312), (336, 360, 361, 337), (337, 361, 362, 338), (338, 362, 363, 339), (339, 363, 364, 340), (340, 364, 365, 341), (341, 365, 366, 342), (342, 366, 367, 343), (343, 367, 368, 344), (344, 368, 369, 345), (345, 369, 370, 346), (346, 370, 371, 347), (347, 371, 372, 348), (348, 372, 373, 349), (349, 373, 374, 350), (350, 374, 375, 351), (351, 375, 376, 352), (352, 376, 377, 353), (353, 377, 378, 354), (354, 378, 379, 355), (355, 379, 380, 356), (356, 380, 381, 357), (357, 381, 382, 358), (358, 382, 383, 359), (359, 383, 360, 336), (360, 384, 385, 361), (361, 385, 386, 362), (362, 386, 387, 363), (363, 387, 388, 364), (364, 388, 389, 365), (365, 389, 390, 366), (366, 390, 391, 367), (367, 391, 392, 368), (368, 392, 393, 369), (369, 393, 394, 370), (370, 394, 395, 371), (371, 395, 396, 372), (372, 396, 397, 373), (373, 397, 398, 374), (374, 398, 399, 375), (375, 399, 400, 376), (376, 400, 401, 377), (377, 401, 402, 378), (378, 402, 403, 379), (379, 403, 404, 380), (380, 404, 405, 381), (381, 405, 406, 382), (382, 406, 407, 383), (383, 407, 384, 360), (384, 408, 409, 385), (385, 409, 410, 386), (386, 410, 411, 387), (387, 411, 412, 388), (388, 412, 413, 389), (389, 413, 414, 390), (390, 414, 415, 391), (391, 415, 416, 392), (392, 416, 417, 393), (393, 417, 418, 394), (394, 418, 419, 395), (395, 419, 420, 396), (396, 420, 421, 397), (397, 421, 422, 398), (398, 422, 423, 399), (399, 423, 424, 400), (400, 424, 425, 401), (401, 425, 426, 402), (402, 426, 427, 403), (403, 427, 428, 404), (404, 428, 429, 405), (405, 429, 430, 406), (406, 430, 431, 407), (407, 431, 408, 384), (408, 432, 433, 409), (409, 433, 434, 410), (410, 434, 435, 411), (411, 435, 436, 412), (412, 436, 437, 413), (413, 437, 438, 414), (414, 438, 439, 415), (415, 439, 440, 416), (416, 440, 441, 417), (417, 441, 442, 418), (418, 442, 443, 419), (419, 443, 444, 420), (420, 444, 445, 421), (421, 445, 446, 422), (422, 446, 447, 423), (423, 447, 448, 424), (424, 448, 449, 425), (425, 449, 450, 426), (426, 450, 451, 427), (427, 451, 452, 428), (428, 452, 453, 429), (429, 453, 454, 430), (430, 454, 455, 431), (431, 455, 432, 408), (432, 456, 457, 433), (433, 457, 458, 434), (434, 458, 459, 435), (435, 459, 460, 436), (436, 460, 461, 437), (437, 461, 462, 438), (438, 462, 463, 439), (439, 463, 464, 440), (440, 464, 465, 441), (441, 465, 466, 442), (442, 466, 467, 443), (443, 467, 468, 444), (444, 468, 469, 445), (445, 469, 470, 446), (446, 470, 471, 447), (447, 471, 472, 448), (448, 472, 473, 449), (449, 473, 474, 450), (450, 474, 475, 451), (451, 475, 476, 452), (452, 476, 477, 453), (453, 477, 478, 454), (454, 478, 479, 455), (455, 479, 456, 432), (456, 480, 481, 457), (457, 481, 482, 458), (458, 482, 483, 459), (459, 483, 484, 460), (460, 484, 485, 461), (461, 485, 486, 462), (462, 486, 487, 463), (463, 487, 488, 464), (464, 488, 489, 465), (465, 489, 490, 466), (466, 490, 491, 467), (467, 491, 492, 468), (468, 492, 493, 469), (469, 493, 494, 470), (470, 494, 495, 471), (471, 495, 496, 472), (472, 496, 497, 473), (473, 497, 498, 474), (474, 498, 499, 475), (475, 499, 500, 476), (476, 500, 501, 477), (477, 501, 502, 478), (478, 502, 503, 479), (479, 503, 480, 456), (480, 504, 505, 481), (481, 505, 506, 482), (482, 506, 507, 483), (483, 507, 508, 484), (484, 508, 509, 485), (485, 509, 510, 486), (486, 510, 511, 487), (487, 511, 512, 488), (488, 512, 513, 489), (489, 513, 514, 490), (490, 514, 515, 491), (491, 515, 516, 492), (492, 516, 517, 493), (493, 517, 518, 494), (494, 518, 519, 495), (495, 519, 520, 496), (496, 520, 521, 497), (497, 521, 522, 498), (498, 522, 523, 499), (499, 523, 524, 500), (500, 524, 525, 501), (501, 525, 526, 502), (502, 526, 527, 503), (503, 527, 504, 480), (504, 528, 529, 505), (505, 529, 530, 506), (506, 530, 531, 507), (507, 531, 532, 508), (508, 532, 533, 509), (509, 533, 534, 510), (510, 534, 535, 511), (511, 535, 536, 512), (512, 536, 537, 513), (513, 537, 538, 514), (514, 538, 539, 515), (515, 539, 540, 516), (516, 540, 541, 517), (517, 541, 542, 518), (518, 542, 543, 519), (519, 543, 544, 520), (520, 544, 545, 521), (521, 545, 546, 522), (522, 546, 547, 523), (523, 547, 548, 524), (524, 548, 549, 525), (525, 549, 550, 526), (526, 550, 551, 527), (527, 551, 528, 504), (528, 552, 553, 529), (529, 553, 554, 530), (530, 554, 555, 531), (531, 555, 556, 532), (532, 556, 557, 533), (533, 557, 558, 534), (534, 558, 559, 535), (535, 559, 560, 536), (536, 560, 561, 537), (537, 561, 562, 538), (538, 562, 563, 539), (539, 563, 564, 540), (540, 564, 565, 541), (541, 565, 566, 542), (542, 566, 567, 543), (543, 567, 568, 544), (544, 568, 569, 545), (545, 569, 570, 546), (546, 570, 571, 547), (547, 571, 572, 548), (548, 572, 573, 549), (549, 573, 574, 550), (550, 574, 575, 551), (551, 575, 552, 528), (552, 576, 577, 553), (553, 577, 578, 554), (554, 578, 579, 555), (555, 579, 580, 556), (556, 580, 581, 557), (557, 581, 582, 558), (558, 582, 583, 559), (559, 583, 584, 560), (560, 584, 585, 561), (561, 585, 586, 562), (562, 586, 587, 563), (563, 587, 588, 564), (564, 588, 589, 565), (565, 589, 590, 566), (566, 590, 591, 567), (567, 591, 592, 568), (568, 592, 593, 569), (569, 593, 594, 570), (570, 594, 595, 571), (571, 595, 596, 572), (572, 596, 597, 573), (573, 597, 598, 574), (574, 598, 599, 575), (575, 599, 576, 552), (576, 600, 601, 577), (577, 601, 602, 578), (578, 602, 603, 579), (579, 603, 604, 580), (580, 604, 605, 581), (581, 605, 606, 582), (582, 606, 607, 583), (583, 607, 608, 584), (584, 608, 609, 585), (585, 609, 610, 586), (586, 610, 611, 587), (587, 611, 612, 588), (588, 612, 613, 589), (589, 613, 614, 590), (590, 614, 615, 591), (591, 615, 616, 592), (592, 616, 617, 593), (593, 617, 618, 594), (594, 618, 619, 595), (595, 619, 620, 596), (596, 620, 621, 597), (597, 621, 622, 598), (598, 622, 623, 599), (599, 623, 600, 576), (600, 624, 625, 601), (601, 625, 626, 602), (602, 626, 627, 603), (603, 627, 628, 604), (604, 628, 629, 605), (605, 629, 630, 606), (606, 630, 631, 607), (607, 631, 632, 608), (608, 632, 633, 609), (609, 633, 634, 610), (610, 634, 635, 611), (611, 635, 636, 612), (612, 636, 637, 613), (613, 637, 638, 614), (614, 638, 639, 615), (615, 639, 640, 616), (616, 640, 641, 617), (617, 641, 642, 618), (618, 642, 643, 619), (619, 643, 644, 620), (620, 644, 645, 621), (621, 645, 646, 622), (622, 646, 647, 623), (623, 647, 624, 600), (624, 648, 649, 625), (625, 649, 650, 626), (626, 650, 651, 627), (627, 651, 652, 628), (628, 652, 653, 629), (629, 653, 654, 630), (630, 654, 655, 631), (631, 655, 656, 632), (632, 656, 657, 633), (633, 657, 658, 634), (634, 658, 659, 635), (635, 659, 660, 636), (636, 660, 661, 637), (637, 661, 662, 638), (638, 662, 663, 639), (639, 663, 664, 640), (640, 664, 665, 641), (641, 665, 666, 642), (642, 666, 667, 643), (643, 667, 668, 644), (644, 668, 669, 645), (645, 669, 670, 646), (646, 670, 671, 647), (647, 671, 648, 624), (648, 672, 673, 649), (649, 673, 674, 650), (650, 674, 675, 651), (651, 675, 676, 652), (652, 676, 677, 653), (653, 677, 678, 654), (654, 678, 679, 655), (655, 679, 680, 656), (656, 680, 681, 657), (657, 681, 682, 658), (658, 682, 683, 659), (659, 683, 684, 660), (660, 684, 685, 661), (661, 685, 686, 662), (662, 686, 687, 663), (663, 687, 688, 664), (664, 688, 689, 665), (665, 689, 690, 666), (666, 690, 691, 667), (667, 691, 692, 668), (668, 692, 693, 669), (669, 693, 694, 670), (670, 694, 695, 671), (671, 695, 672, 648), (672, 696, 697, 673), (673, 697, 698, 674), (674, 698, 699, 675), (675, 699, 700, 676), (676, 700, 701, 677), (677, 701, 702, 678), (678, 702, 703, 679), (679, 703, 704, 680), (680, 704, 705, 681), (681, 705, 706, 682), (682, 706, 707, 683), (683, 707, 708, 684), (684, 708, 709, 685), (685, 709, 710, 686), (686, 710, 711, 687), (687, 711, 712, 688), (688, 712, 713, 689), (689, 713, 714, 690), (690, 714, 715, 691), (691, 715, 716, 692), (692, 716, 717, 693), (693, 717, 718, 694), (694, 718, 719, 695), (695, 719, 696, 672), (696, 720, 721, 697), (697, 721, 722, 698), (698, 722, 723, 699), (699, 723, 724, 700), (700, 724, 725, 701), (701, 725, 726, 702), (702, 726, 727, 703), (703, 727, 728, 704), (704, 728, 729, 705), (705, 729, 730, 706), (706, 730, 731, 707), (707, 731, 732, 708), (708, 732, 733, 709), (709, 733, 734, 710), (710, 734, 735, 711), (711, 735, 736, 712), (712, 736, 737, 713), (713, 737, 738, 714), (714, 738, 739, 715), (715, 739, 740, 716), (716, 740, 741, 717), (717, 741, 742, 718), (718, 742, 743, 719), (719, 743, 720, 696), (720, 744, 745, 721), (721, 745, 746, 722), (722, 746, 747, 723), (723, 747, 748, 724), (724, 748, 749, 725), (725, 749, 750, 726), (726, 750, 751, 727), (727, 751, 752, 728), (728, 752, 753, 729), (729, 753, 754, 730), (730, 754, 755, 731), (731, 755, 756, 732), (732, 756, 757, 733), (733, 757, 758, 734), (734, 758, 759, 735), (735, 759, 760, 736), (736, 760, 761, 737), (737, 761, 762, 738), (738, 762, 763, 739), (739, 763, 764, 740), (740, 764, 765, 741), (741, 765, 766, 742), (742, 766, 767, 743), (743, 767, 744, 720), (744, 768, 769, 745), (745, 769, 770, 746), (746, 770, 771, 747), (747, 771, 772, 748), (748, 772, 773, 749), (749, 773, 774, 750), (750, 774, 775, 751), (751, 775, 776, 752), (752, 776, 777, 753), (753, 777, 778, 754), (754, 778, 779, 755), (755, 779, 780, 756), (756, 780, 781, 757), (757, 781, 782, 758), (758, 782, 783, 759), (759, 783, 784, 760), (760, 784, 785, 761), (761, 785, 786, 762), (762, 786, 787, 763), (763, 787, 788, 764), (764, 788, 789, 765), (765, 789, 790, 766), (766, 790, 791, 767), (767, 791, 768, 744), (768, 792, 793, 769), (769, 793, 794, 770), (770, 794, 795, 771), (771, 795, 796, 772), (772, 796, 797, 773), (773, 797, 798, 774), (774, 798, 799, 775), (775, 799, 800, 776), (776, 800, 801, 777), (777, 801, 802, 778), (778, 802, 803, 779), (779, 803, 804, 780), (780, 804, 805, 781), (781, 805, 806, 782), (782, 806, 807, 783), (783, 807, 808, 784), (784, 808, 809, 785), (785, 809, 810, 786), (786, 810, 811, 787), (787, 811, 812, 788), (788, 812, 813, 789), (789, 813, 814, 790), (790, 814, 815, 791), (791, 815, 792, 768), (792, 816, 817, 793), (793, 817, 818, 794), (794, 818, 819, 795), (795, 819, 820, 796), (796, 820, 821, 797), (797, 821, 822, 798), (798, 822, 823, 799), (799, 823, 824, 800), (800, 824, 825, 801), (801, 825, 826, 802), (802, 826, 827, 803), (803, 827, 828, 804), (804, 828, 829, 805), (805, 829, 830, 806), (806, 830, 831, 807), (807, 831, 832, 808), (808, 832, 833, 809), (809, 833, 834, 810), (810, 834, 835, 811), (811, 835, 836, 812), (812, 836, 837, 813), (813, 837, 838, 814), (814, 838, 839, 815), (815, 839, 816, 792), (816, 840, 841, 817), (817, 841, 842, 818), (818, 842, 843, 819), (819, 843, 844, 820), (820, 844, 845, 821), (821, 845, 846, 822), (822, 846, 847, 823), (823, 847, 848, 824), (824, 848, 849, 825), (825, 849, 850, 826), (826, 850, 851, 827), (827, 851, 852, 828), (828, 852, 853, 829), (829, 853, 854, 830), (830, 854, 855, 831), (831, 855, 856, 832), (832, 856, 857, 833), (833, 857, 858, 834), (834, 858, 859, 835), (835, 859, 860, 836), (836, 860, 861, 837), (837, 861, 862, 838), (838, 862, 863, 839), (839, 863, 840, 816), (840, 864, 865, 841), (841, 865, 866, 842), (842, 866, 867, 843), (843, 867, 868, 844), (844, 868, 869, 845), (845, 869, 870, 846), (846, 870, 871, 847), (847, 871, 872, 848), (848, 872, 873, 849), (849, 873, 874, 850), (850, 874, 875, 851), (851, 875, 876, 852), (852, 876, 877, 853), (853, 877, 878, 854), (854, 878, 879, 855), (855, 879, 880, 856), (856, 880, 881, 857), (857, 881, 882, 858), (858, 882, 883, 859), (859, 883, 884, 860), (860, 884, 885, 861), (861, 885, 886, 862), (862, 886, 887, 863), (863, 887, 864, 840), (864, 888, 889, 865), (865, 889, 890, 866), (866, 890, 891, 867), (867, 891, 892, 868), (868, 892, 893, 869), (869, 893, 894, 870), (870, 894, 895, 871), (871, 895, 896, 872), (872, 896, 897, 873), (873, 897, 898, 874), (874, 898, 899, 875), (875, 899, 900, 876), (876, 900, 901, 877), (877, 901, 902, 878), (878, 902, 903, 879), (879, 903, 904, 880), (880, 904, 905, 881), (881, 905, 906, 882), (882, 906, 907, 883), (883, 907, 908, 884), (884, 908, 909, 885), (885, 909, 910, 886), (886, 910, 911, 887), (887, 911, 888, 864), (888, 912, 913, 889), (889, 913, 914, 890), (890, 914, 915, 891), (891, 915, 916, 892), (892, 916, 917, 893), (893, 917, 918, 894), (894, 918, 919, 895), (895, 919, 920, 896), (896, 920, 921, 897), (897, 921, 922, 898), (898, 922, 923, 899), (899, 923, 924, 900), (900, 924, 925, 901), (901, 925, 926, 902), (902, 926, 927, 903), (903, 927, 928, 904), (904, 928, 929, 905), (905, 929, 930, 906), (906, 930, 931, 907), (907, 931, 932, 908), (908, 932, 933, 909), (909, 933, 934, 910), (910, 934, 935, 911), (911, 935, 912, 888), (912, 936, 937, 913), (913, 937, 938, 914), (914, 938, 939, 915), (915, 939, 940, 916), (916, 940, 941, 917), (917, 941, 942, 918), (918, 942, 943, 919), (919, 943, 944, 920), (920, 944, 945, 921), (921, 945, 946, 922), (922, 946, 947, 923), (923, 947, 948, 924), (924, 948, 949, 925), (925, 949, 950, 926), (926, 950, 951, 927), (927, 951, 952, 928), (928, 952, 953, 929), (929, 953, 954, 930), (930, 954, 955, 931), (931, 955, 956, 932), (932, 956, 957, 933), (933, 957, 958, 934), (934, 958, 959, 935), (935, 959, 936, 912), (936, 960, 961, 937), (937, 961, 962, 938), (938, 962, 963, 939), (939, 963, 964, 940), (940, 964, 965, 941), (941, 965, 966, 942), (942, 966, 967, 943), (943, 967, 968, 944), (944, 968, 969, 945), (945, 969, 970, 946), (946, 970, 971, 947), (947, 971, 972, 948), (948, 972, 973, 949), (949, 973, 974, 950), (950, 974, 975, 951), (951, 975, 976, 952), (952, 976, 977, 953), (953, 977, 978, 954), (954, 978, 979, 955), (955, 979, 980, 956), (956, 980, 981, 957), (957, 981, 982, 958), (958, 982, 983, 959), (959, 983, 960, 936), (960, 984, 985, 961), (961, 985, 986, 962), (962, 986, 987, 963), (963, 987, 988, 964), (964, 988, 989, 965), (965, 989, 990, 966), (966, 990, 991, 967), (967, 991, 992, 968), (968, 992, 993, 969), (969, 993, 994, 970), (970, 994, 995, 971), (971, 995, 996, 972), (972, 996, 997, 973), (973, 997, 998, 974), (974, 998, 999, 975), (975, 999, 1000, 976), (976, 1000, 1001, 977), (977, 1001, 1002, 978), (978, 1002, 1003, 979), (979, 1003, 1004, 980), (980, 1004, 1005, 981), (981, 1005, 1006, 982), (982, 1006, 1007, 983), (983, 1007, 984, 960), (984, 1008, 1009, 985), (985, 1009, 1010, 986), (986, 1010, 1011, 987), (987, 1011, 1012, 988), (988, 1012, 1013, 989), (989, 1013, 1014, 990), (990, 1014, 1015, 991), (991, 1015, 1016, 992), (992, 1016, 1017, 993), (993, 1017, 1018, 994), (994, 1018, 1019, 995), (995, 1019, 1020, 996), (996, 1020, 1021, 997), (997, 1021, 1022, 998), (998, 1022, 1023, 999), (999, 1023, 1024, 1000), (1000, 1024, 1025, 1001), (1001, 1025, 1026, 1002), (1002, 1026, 1027, 1003), (1003, 1027, 1028, 1004), (1004, 1028, 1029, 1005), (1005, 1029, 1030, 1006), (1006, 1030, 1031, 1007), (1007, 1031, 1008, 984), (1008, 1032, 1033, 1009), (1009, 1033, 1034, 1010), (1010, 1034, 1035, 1011), (1011, 1035, 1036, 1012), (1012, 1036, 1037, 1013), (1013, 1037, 1038, 1014), (1014, 1038, 1039, 1015), (1015, 1039, 1040, 1016), (1016, 1040, 1041, 1017), (1017, 1041, 1042, 1018), (1018, 1042, 1043, 1019), (1019, 1043, 1044, 1020), (1020, 1044, 1045, 1021), (1021, 1045, 1046, 1022), (1022, 1046, 1047, 1023), (1023, 1047, 1048, 1024), (1024, 1048, 1049, 1025), (1025, 1049, 1050, 1026), (1026, 1050, 1051, 1027), (1027, 1051, 1052, 1028), (1028, 1052, 1053, 1029), (1029, 1053, 1054, 1030), (1030, 1054, 1055, 1031), (1031, 1055, 1032, 1008), (1032, 1056, 1057, 1033), (1033, 1057, 1058, 1034), (1034, 1058, 1059, 1035), (1035, 1059, 1060, 1036), (1036, 1060, 1061, 1037), (1037, 1061, 1062, 1038), (1038, 1062, 1063, 1039), (1039, 1063, 1064, 1040), (1040, 1064, 1065, 1041), (1041, 1065, 1066, 1042), (1042, 1066, 1067, 1043), (1043, 1067, 1068, 1044), (1044, 1068, 1069, 1045), (1045, 1069, 1070, 1046), (1046, 1070, 1071, 1047), (1047, 1071, 1072, 1048), (1048, 1072, 1073, 1049), (1049, 1073, 1074, 1050), (1050, 1074, 1075, 1051), (1051, 1075, 1076, 1052), (1052, 1076, 1077, 1053), (1053, 1077, 1078, 1054), (1054, 1078, 1079, 1055), (1055, 1079, 1056, 1032), (1056, 1080, 1081, 1057), (1057, 1081, 1082, 1058), (1058, 1082, 1083, 1059), (1059, 1083, 1084, 1060), (1060, 1084, 1085, 1061), (1061, 1085, 1086, 1062), (1062, 1086, 1087, 1063), (1063, 1087, 1088, 1064), (1064, 1088, 1089, 1065), (1065, 1089, 1090, 1066), (1066, 1090, 1091, 1067), (1067, 1091, 1092, 1068), (1068, 1092, 1093, 1069), (1069, 1093, 1094, 1070), (1070, 1094, 1095, 1071), (1071, 1095, 1096, 1072), (1072, 1096, 1097, 1073), (1073, 1097, 1098, 1074), (1074, 1098, 1099, 1075), (1075, 1099, 1100, 1076), (1076, 1100, 1101, 1077), (1077, 1101, 1102, 1078), (1078, 1102, 1103, 1079), (1079, 1103, 1080, 1056), (1080, 1104, 1105, 1081), (1081, 1105, 1106, 1082), (1082, 1106, 1107, 1083), (1083, 1107, 1108, 1084), (1084, 1108, 1109, 1085), (1085, 1109, 1110, 1086), (1086, 1110, 1111, 1087), (1087, 1111, 1112, 1088), (1088, 1112, 1113, 1089), (1089, 1113, 1114, 1090), (1090, 1114, 1115, 1091), (1091, 1115, 1116, 1092), (1092, 1116, 1117, 1093), (1093, 1117, 1118, 1094), (1094, 1118, 1119, 1095), (1095, 1119, 1120, 1096), (1096, 1120, 1121, 1097), (1097, 1121, 1122, 1098), (1098, 1122, 1123, 1099), (1099, 1123, 1124, 1100), (1100, 1124, 1125, 1101), (1101, 1125, 1126, 1102), (1102, 1126, 1127, 1103), (1103, 1127, 1104, 1080), (1104, 1128, 1129, 1105), (1105, 1129, 1130, 1106), (1106, 1130, 1131, 1107), (1107, 1131, 1132, 1108), (1108, 1132, 1133, 1109), (1109, 1133, 1134, 1110), (1110, 1134, 1135, 1111), (1111, 1135, 1136, 1112), (1112, 1136, 1137, 1113), (1113, 1137, 1138, 1114), (1114, 1138, 1139, 1115), (1115, 1139, 1140, 1116), (1116, 1140, 1141, 1117), (1117, 1141, 1142, 1118), (1118, 1142, 1143, 1119), (1119, 1143, 1144, 1120), (1120, 1144, 1145, 1121), (1121, 1145, 1146, 1122), (1122, 1146, 1147, 1123), (1123, 1147, 1148, 1124), (1124, 1148, 1149, 1125), (1125, 1149, 1150, 1126), (1126, 1150, 1151, 1127), (1127, 1151, 1128, 1104), (1128, 0, 1, 1129), (1129, 1, 2, 1130), (1130, 2, 3, 1131), (1131, 3, 4, 1132), (1132, 4, 5, 1133), (1133, 5, 6, 1134), (1134, 6, 7, 1135), (1135, 7, 8, 1136), (1136, 8, 9, 1137), (1137, 9, 10, 1138), (1138, 10, 11, 1139), (1139, 11, 12, 1140), (1140, 12, 13, 1141), (1141, 13, 14, 1142), (1142, 14, 15, 1143), (1143, 15, 16, 1144), (1144, 16, 17, 1145), (1145, 17, 18, 1146), (1146, 18, 19, 1147), (1147, 19, 20, 1148), (1148, 20, 21, 1149), (1149, 21, 22, 1150), (1150, 22, 23, 1151), (1151, 23, 0, 1128)])
me_torus_002.use_remesh_preserve_volume = False
me_torus_002.use_remesh_preserve_attributes = False
me_torus_002.use_mirror_vertex_groups = False
me_torus_002.update()

# ---- objects
ob_torus_002 = bpy.data.objects.new('Torus.002', me_torus_002)
ob_lamp = bpy.data.objects.new('Lamp', light_lamp)
ob_camera = bpy.data.objects.new('Camera', cam_camera)

# ---- transforms, parenting, visibility, modifiers, constraints
ob_torus_002.location = (0.0, 0.0, 0.0)
ob_torus_002.scale = (1.0, 1.0, 1.321)
ob_torus_002.lineart.crease_threshold = 0.0
ob_lamp.location = (4.076, 1.005, 5.904)
ob_lamp.rotation_euler = (0.6503, 0.05522, 1.866)
ob_lamp.lock_rotations_4d = False
ob_lamp.empty_display_type = 'ARROWS'
ob_lamp.color = (0.0, 0.0, 0.0, 0.0)
ob_lamp.lineart.crease_threshold = 0.0
ob_camera.location = (7.481, -6.508, 5.344)
ob_camera.rotation_euler = (1.109, 0.0, 0.8149)
ob_camera.lock_rotations_4d = False
ob_camera.empty_display_type = 'ARROWS'
ob_camera.color = (0.0, 0.0, 0.0, 0.0)
ob_camera.display_type = 'WIRE'
ob_camera.lineart.crease_threshold = 0.0

# ---- collection membership
col_collection_1.objects.link(ob_torus_002)
col_collection_1.objects.link(ob_lamp)
col_collection_1.objects.link(ob_camera)

# ---- scene / render settings (as saved in the file)
scene.camera = ob_camera
scene.frame_start = 1; scene.frame_end = 250; scene.frame_set(1)
scene.render.engine = 'BLENDER_EEVEE_NEXT'
scene.render.resolution_percentage = 50
scene.render.dither_intensity = 0.0
scene.cycles.use_denoising = False
scene.cycles.samples = 128
scene.cycles.sampling_pattern = 'TABULATED_SOBOL'
scene.cycles.use_adaptive_sampling = False
scene.cycles.use_light_tree = False
scene.cycles.blur_glossy = 0.0
scene.cycles.sample_clamp_indirect = 0.0
scene.view_settings.view_transform = 'Standard'
bpy.context.view_layer.update()
